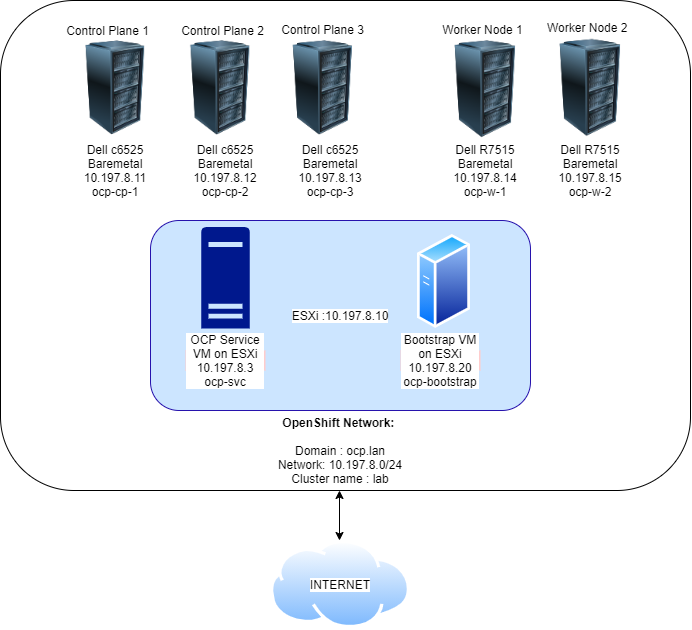

The diagram above was exported from draw.io. Its source (the exported page's mxGraphModel, read from the mxfile embedded in the PNG):
<mxGraphModel dx="1117" dy="670" grid="1" gridSize="10" guides="1" tooltips="1" connect="1" arrows="1" fold="1" page="1" pageScale="1" pageWidth="850" pageHeight="1100" math="0" shadow="0">
  <root>
    <mxCell id="0" />
    <mxCell id="1" parent="0" />
    <mxCell id="sTtUuZB_6u0qXqT0rOIv-15" value="" style="rounded=1;whiteSpace=wrap;html=1;labelBackgroundColor=#FFFFFF;" vertex="1" parent="1">
      <mxGeometry x="85" y="20" width="690" height="490" as="geometry" />
    </mxCell>
    <mxCell id="sTtUuZB_6u0qXqT0rOIv-31" value="ESXi :10.197.8.10" style="rounded=1;whiteSpace=wrap;html=1;labelBackgroundColor=#FFFFFF;strokeColor=#2713AD;fillColor=#CCE5FF;" vertex="1" parent="1">
      <mxGeometry x="235" y="240" width="380" height="190" as="geometry" />
    </mxCell>
    <mxCell id="sTtUuZB_6u0qXqT0rOIv-7" value="" style="aspect=fixed;perimeter=ellipsePerimeter;html=1;align=center;shadow=0;dashed=0;spacingTop=3;image;image=img/lib/active_directory/internet_cloud.svg;labelBackgroundColor=#FFFFFF;" vertex="1" parent="1">
      <mxGeometry x="355" y="560" width="140" height="88.2" as="geometry" />
    </mxCell>
    <mxCell id="sTtUuZB_6u0qXqT0rOIv-8" value="" style="image;html=1;labelBackgroundColor=#ffffff;image=img/lib/clip_art/computers/Server_Rack_128x128.png" vertex="1" parent="1">
      <mxGeometry x="170" y="27.5" width="60" height="160" as="geometry" />
    </mxCell>
    <mxCell id="sTtUuZB_6u0qXqT0rOIv-9" value="" style="image;html=1;labelBackgroundColor=#ffffff;image=img/lib/clip_art/computers/Server_Rack_128x128.png" vertex="1" parent="1">
      <mxGeometry x="265" y="60" width="80" height="95" as="geometry" />
    </mxCell>
    <mxCell id="sTtUuZB_6u0qXqT0rOIv-10" value="" style="image;html=1;labelBackgroundColor=#ffffff;image=img/lib/clip_art/computers/Server_Rack_128x128.png" vertex="1" parent="1">
      <mxGeometry x="525" y="60" width="90" height="97.5" as="geometry" />
    </mxCell>
    <mxCell id="sTtUuZB_6u0qXqT0rOIv-11" value="" style="image;html=1;labelBackgroundColor=#ffffff;image=img/lib/clip_art/computers/Server_Rack_128x128.png" vertex="1" parent="1">
      <mxGeometry x="365" y="60" width="85" height="95" as="geometry" />
    </mxCell>
    <mxCell id="sTtUuZB_6u0qXqT0rOIv-12" value="" style="image;html=1;labelBackgroundColor=#ffffff;image=img/lib/clip_art/computers/Server_Rack_128x128.png" vertex="1" parent="1">
      <mxGeometry x="630" y="58.75" width="90" height="97.5" as="geometry" />
    </mxCell>
    <mxCell id="sTtUuZB_6u0qXqT0rOIv-13" value="" style="aspect=fixed;pointerEvents=1;shadow=0;dashed=0;html=1;strokeColor=none;labelPosition=center;verticalLabelPosition=bottom;verticalAlign=top;align=center;fillColor=#00188D;shape=mxgraph.mscae.enterprise.server_generic;labelBackgroundColor=#FFFFFF;" vertex="1" parent="1">
      <mxGeometry x="285.64" y="246.55" width="48.73" height="101.53" as="geometry" />
    </mxCell>
    <mxCell id="sTtUuZB_6u0qXqT0rOIv-16" value="Dell c6525 Baremetal&lt;br&gt;10.197.8.11&lt;br&gt;ocp-cp-1" style="text;html=1;strokeColor=none;fillColor=none;align=center;verticalAlign=middle;whiteSpace=wrap;rounded=0;labelBackgroundColor=#FFFFFF;" vertex="1" parent="1">
      <mxGeometry x="165" y="180" width="70" height="20" as="geometry" />
    </mxCell>
    <mxCell id="sTtUuZB_6u0qXqT0rOIv-17" value="Dell c6525 Baremetal&lt;br&gt;10.197.8.13&lt;br&gt;ocp-cp-3" style="text;html=1;strokeColor=none;fillColor=none;align=center;verticalAlign=middle;whiteSpace=wrap;rounded=0;labelBackgroundColor=#FFFFFF;" vertex="1" parent="1">
      <mxGeometry x="380" y="180" width="70" height="20" as="geometry" />
    </mxCell>
    <mxCell id="sTtUuZB_6u0qXqT0rOIv-18" value="Dell c6525 Baremetal&lt;br&gt;10.197.8.12&lt;br&gt;ocp-cp-2" style="text;html=1;strokeColor=none;fillColor=none;align=center;verticalAlign=middle;whiteSpace=wrap;rounded=0;labelBackgroundColor=#FFFFFF;" vertex="1" parent="1">
      <mxGeometry x="275" y="180" width="70" height="20" as="geometry" />
    </mxCell>
    <mxCell id="sTtUuZB_6u0qXqT0rOIv-22" value="Dell R7515&lt;br&gt;Baremetal&lt;br&gt;10.197.8.14&lt;br&gt;ocp-w-1" style="text;html=1;strokeColor=none;fillColor=none;align=center;verticalAlign=middle;whiteSpace=wrap;rounded=0;labelBackgroundColor=#FFFFFF;" vertex="1" parent="1">
      <mxGeometry x="530" y="180" width="80" height="20" as="geometry" />
    </mxCell>
    <mxCell id="sTtUuZB_6u0qXqT0rOIv-23" value="Dell R7515&lt;br&gt;Baremetal&lt;br&gt;10.197.8.15&lt;br&gt;ocp-w-2" style="text;html=1;strokeColor=none;fillColor=none;align=center;verticalAlign=middle;whiteSpace=wrap;rounded=0;labelBackgroundColor=#FFFFFF;" vertex="1" parent="1">
      <mxGeometry x="635" y="180" width="80" height="20" as="geometry" />
    </mxCell>
    <mxCell id="sTtUuZB_6u0qXqT0rOIv-24" value="" style="aspect=fixed;perimeter=ellipsePerimeter;html=1;align=center;shadow=0;dashed=0;spacingTop=3;image;image=img/lib/active_directory/generic_server.svg;labelBackgroundColor=#FFFFFF;" vertex="1" parent="1">
      <mxGeometry x="502" y="253.44" width="53" height="94.64" as="geometry" />
    </mxCell>
    <mxCell id="sTtUuZB_6u0qXqT0rOIv-25" value="Bootstrap VM on ESXi&lt;br&gt;10.197.8.20&lt;br&gt;ocp-bootstrap" style="text;html=1;strokeColor=none;fillColor=#FFCCCC;align=center;verticalAlign=middle;whiteSpace=wrap;rounded=0;labelBackgroundColor=#FFFFFF;" vertex="1" parent="1">
      <mxGeometry x="485" y="370.00000000000006" width="80" height="20" as="geometry" />
    </mxCell>
    <mxCell id="sTtUuZB_6u0qXqT0rOIv-33" value="OCP Service VM on ESXi&lt;br&gt;10.197.8.3&lt;br&gt;ocp-svc" style="text;html=1;strokeColor=none;fillColor=#FFCCCC;align=center;verticalAlign=middle;whiteSpace=wrap;rounded=0;labelBackgroundColor=#FFFFFF;" vertex="1" parent="1">
      <mxGeometry x="270" y="370.00000000000006" width="80" height="20" as="geometry" />
    </mxCell>
    <mxCell id="sTtUuZB_6u0qXqT0rOIv-39" value="&lt;b&gt;OpenShift Network:&amp;nbsp;&lt;/b&gt;&lt;br&gt;&lt;br&gt;Domain : ocp.lan&lt;br&gt;Network: 10.197.8.0/24&lt;br&gt;Cluster name : lab" style="text;html=1;strokeColor=none;fillColor=none;align=center;verticalAlign=middle;whiteSpace=wrap;rounded=0;labelBackgroundColor=#FFFFFF;" vertex="1" parent="1">
      <mxGeometry x="335" y="460" width="180" height="20" as="geometry" />
    </mxCell>
    <mxCell id="sTtUuZB_6u0qXqT0rOIv-45" value="INTERNET" style="text;html=1;strokeColor=none;fillColor=none;align=center;verticalAlign=middle;whiteSpace=wrap;rounded=0;labelBackgroundColor=#FFFFFF;" vertex="1" parent="1">
      <mxGeometry x="405" y="594.1" width="40" height="20" as="geometry" />
    </mxCell>
    <mxCell id="sTtUuZB_6u0qXqT0rOIv-48" value="Control Plane 1" style="text;html=1;strokeColor=none;fillColor=none;align=center;verticalAlign=middle;whiteSpace=wrap;rounded=0;labelBackgroundColor=#FFFFFF;" vertex="1" parent="1">
      <mxGeometry x="150" y="40" width="85" height="20" as="geometry" />
    </mxCell>
    <mxCell id="sTtUuZB_6u0qXqT0rOIv-49" value="Control Plane 2" style="text;html=1;strokeColor=none;fillColor=none;align=center;verticalAlign=middle;whiteSpace=wrap;rounded=0;labelBackgroundColor=#FFFFFF;" vertex="1" parent="1">
      <mxGeometry x="265" y="40" width="85" height="20" as="geometry" />
    </mxCell>
    <mxCell id="sTtUuZB_6u0qXqT0rOIv-50" value="Control Plane 3" style="text;html=1;strokeColor=none;fillColor=none;align=center;verticalAlign=middle;whiteSpace=wrap;rounded=0;labelBackgroundColor=#FFFFFF;" vertex="1" parent="1">
      <mxGeometry x="365" y="38.75" width="85" height="20" as="geometry" />
    </mxCell>
    <mxCell id="sTtUuZB_6u0qXqT0rOIv-52" value="Worker Node 1" style="text;html=1;strokeColor=none;fillColor=none;align=center;verticalAlign=middle;whiteSpace=wrap;rounded=0;labelBackgroundColor=#FFFFFF;" vertex="1" parent="1">
      <mxGeometry x="525" y="38.75" width="85" height="20" as="geometry" />
    </mxCell>
    <mxCell id="sTtUuZB_6u0qXqT0rOIv-53" value="Worker Node 2" style="text;html=1;" vertex="1" parent="1">
      <mxGeometry x="630" y="33.75" width="110" height="30" as="geometry" />
    </mxCell>
    <mxCell id="sTtUuZB_6u0qXqT0rOIv-54" value="" style="endArrow=classic;startArrow=classic;html=1;" edge="1" parent="1">
      <mxGeometry width="50" height="50" relative="1" as="geometry">
        <mxPoint x="424" y="560" as="sourcePoint" />
        <mxPoint x="424" y="510" as="targetPoint" />
      </mxGeometry>
    </mxCell>
  </root>
</mxGraphModel>